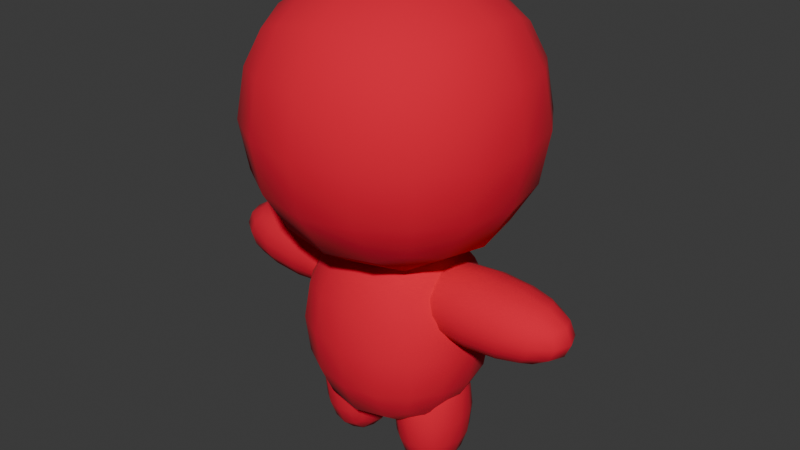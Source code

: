# Source: littlemanTSHIRTRIGGED.blend  (saved by Blender 4.4.32; exported with 4.5.12 LTS)
import bpy
from mathutils import Matrix  # noqa: F401  (used for matrix-valued properties, if any)

bpy.ops.wm.read_factory_settings(use_empty=True)
scene = bpy.context.scene
scene.name = 'Scene'

# ---- collections
col_collection = bpy.data.collections.new('Collection'); scene.collection.children.link(col_collection)

# ---- materials (node trees are filled in below, after node groups)
mat_material_001 = bpy.data.materials.new('Material.001')

# ---- material node trees
mat_material_001.use_nodes = True; mat_material_001.node_tree.nodes.clear()
_N = mat_material_001.node_tree.nodes; _L = mat_material_001.node_tree.links
n0 = _N.new('ShaderNodeBsdfPrincipled'); n0.name = 'Principled BSDF'; n0.location = (10, 300)
n0.inputs[0].default_value = (0.8002, 0.0, 0.02939, 1.0)
n0.inputs[2].default_value = 1.0
n1 = _N.new('ShaderNodeOutputMaterial'); n1.name = 'Material Output'; n1.location = (300, 300)
_L.new(n0.outputs[0], n1.inputs[0])
n1.is_active_output = True

# ---- world
world_world = bpy.data.worlds.new('World'); scene.world = world_world
world_world.use_nodes = True; world_world.node_tree.nodes.clear()
_N = world_world.node_tree.nodes; _L = world_world.node_tree.links
n0 = _N.new('ShaderNodeOutputWorld'); n0.name = 'World Output'; n0.location = (300, 300)
n1 = _N.new('ShaderNodeBackground'); n1.name = 'Background'; n1.location = (10, 300)
n1.inputs[0].default_value = (0.05088, 0.05088, 0.05088, 1.0)
_L.new(n1.outputs[0], n0.inputs[0])
n0.is_active_output = True
world_world.color = (0.05088, 0.05088, 0.05088)
world_world.sun_shadow_jitter_overblur = 0.0

# ---- meshes
me_cube = bpy.data.meshes.new('Cube')
me_cube.from_pydata([(1.192, 1.192, 3.832), (1.192, 1.192, 1.448), (1.192, -1.192, 3.832), (1.192, -1.192, 1.448), (-1.192, 1.192, 3.832), (-1.192, 1.192, 1.448), (-1.192, -1.192, 3.832), (-1.192, -1.192, 1.448)], [], [(0, 4, 6, 2), (3, 2, 6, 7), (7, 6, 4, 5), (5, 1, 3, 7), (1, 0, 2, 3), (5, 4, 0, 1)])
me_cube.polygons.foreach_set('use_smooth', [True] * 6)
_uv = me_cube.uv_layers.new(name='UVMap')
_uv.uv.foreach_set('vector', [0.625, 0.5, 0.875, 0.5, 0.875, 0.75, 0.625, 0.75, 0.375, 0.75, 0.625, 0.75, 0.625, 1.0, 0.375, 1.0, 0.375, 0.0, 0.625, 0.0, 0.625, 0.25, 0.375, 0.25, 0.125, 0.5, 0.375, 0.5, 0.375, 0.75, 0.125, 0.75, 0.375, 0.5, 0.625, 0.5, 0.625, 0.75, 0.375, 0.75, 0.375, 0.25, 0.625, 0.25, 0.625, 0.5, 0.375, 0.5])
me_cube.materials.append(mat_material_001)
me_cube.use_mirror_vertex_groups = False
me_cube.update()
me_cube_004 = bpy.data.meshes.new('Cube.004')
me_cube_004.from_pydata([(0.8142, 0.6394, 2.031), (0.8142, 0.8724, 0.2103), (0.8142, -0.6394, 2.031), (0.8142, -0.8724, 0.2103), (-0.8142, 0.6411, 2.03), (-0.8142, 0.7182, 0.1815), (-0.8142, -0.6411, 2.03), (-0.8142, -0.7182, 0.1815)], [], [(0, 4, 6, 2), (3, 2, 6, 7), (7, 6, 4, 5), (5, 1, 3, 7), (1, 0, 2, 3), (5, 4, 0, 1)])
me_cube_004.polygons.foreach_set('use_smooth', [True] * 6)
_uv = me_cube_004.uv_layers.new(name='UVMap')
_uv.uv.foreach_set('vector', [0.625, 0.5, 0.875, 0.5, 0.875, 0.75, 0.625, 0.75, 0.375, 0.75, 0.625, 0.75, 0.625, 1.0, 0.375, 1.0, 0.375, 0.0, 0.625, 0.0, 0.625, 0.25, 0.375, 0.25, 0.125, 0.5, 0.375, 0.5, 0.375, 0.75, 0.125, 0.75, 0.375, 0.5, 0.625, 0.5, 0.625, 0.75, 0.375, 0.75, 0.375, 0.25, 0.625, 0.25, 0.625, 0.5, 0.375, 0.5])
me_cube_004.materials.append(mat_material_001)
me_cube_004.use_mirror_x = True
me_cube_004.use_mirror_y = True
me_cube_004.use_mirror_vertex_groups = False
me_cube_004.update()
me_cube_005 = bpy.data.meshes.new('Cube.005')
me_cube_005.from_pydata([(1.15, 0.1769, 1.297), (0.3593, 0.1769, 1.297), (1.15, -0.1769, 1.297), (0.3593, -0.1769, 1.297), (1.15, 0.1769, 1.606), (0.3593, 0.1769, 1.606), (1.15, -0.1769, 1.606), (0.3593, -0.1769, 1.606), (0.3016, 0.105, 1.629), (0.2727, -2.225e-07, 1.64), (0.3016, -0.105, 1.629), (0.3016, 0.2027, 1.36), (0.2727, 0.2157, 1.452), (0.3016, 0.2027, 1.543), (0.9889, 0.2027, 1.274), (0.7545, 0.2157, 1.263), (0.52, 0.2027, 1.274), (0.52, -0.2027, 1.629), (0.7545, -0.2157, 1.64), (0.9889, -0.2027, 1.629), (0.9889, -0.2027, 1.274), (0.7545, -0.2157, 1.263), (0.52, -0.2027, 1.274), (0.9889, 0.2027, 1.629), (0.7545, 0.2157, 1.64), (0.52, 0.2027, 1.629), (1.207, -0.2027, 1.36), (1.236, -0.2157, 1.452), (1.207, -0.2027, 1.543), (1.207, 0.105, 1.274), (1.236, -1.359e-07, 1.263), (1.207, -0.105, 1.274), (0.3016, -0.2027, 1.543), (0.2727, -0.2157, 1.452), (0.3016, -0.2027, 1.36), (1.207, -0.105, 1.629), (1.236, 1.826e-07, 1.64), (1.207, 0.105, 1.629), (1.207, 0.2027, 1.543), (1.236, 0.2157, 1.452), (1.207, 0.2027, 1.36), (0.3016, -0.105, 1.274), (0.2727, -4.152e-07, 1.263), (0.3016, 0.105, 1.274), (1.331, 0.1119, 1.354), (1.372, 0.1179, 1.452), (1.331, 0.1119, 1.549), (1.372, -2.062e-08, 1.348), (1.418, 9.253e-08, 1.452), (1.372, 1.672e-07, 1.555), (1.331, -0.1119, 1.354), (1.372, -0.1179, 1.452), (1.331, -0.1119, 1.549), (0.5046, -0.2579, 1.354), (0.7545, -0.2766, 1.348), (1.004, -0.2579, 1.354), (0.4912, -0.2766, 1.452), (0.7545, -0.297, 1.452), (1.018, -0.2766, 1.452), (0.5046, -0.2579, 1.549), (0.7545, -0.2766, 1.555), (1.004, -0.2579, 1.549), (0.5046, -0.1119, 1.677), (0.7545, -0.1179, 1.693), (1.004, -0.1119, 1.677), (0.4912, -9.958e-08, 1.693), (0.7545, 2.003e-08, 1.711), (1.018, 1.247e-07, 1.693), (0.5046, 0.1119, 1.677), (0.7545, 0.1179, 1.693), (1.004, 0.1119, 1.677), (0.1783, 0.1119, 1.549), (0.1365, 0.1179, 1.452), (0.1783, 0.1119, 1.354), (0.1365, -3.22e-07, 1.555), (0.09095, -3.796e-07, 1.452), (0.1365, -4.095e-07, 1.348), (0.1783, -0.1119, 1.549), (0.1365, -0.1179, 1.452), (0.1783, -0.1119, 1.354), (0.5046, 0.1119, 1.226), (0.7545, 0.1179, 1.21), (1.004, 0.1119, 1.226), (0.4912, -3.823e-07, 1.21), (0.7545, -3.189e-07, 1.192), (1.018, -2.376e-07, 1.21), (0.5046, -0.1119, 1.226), (0.7545, -0.1179, 1.21), (1.004, -0.1119, 1.226), (0.5046, 0.2579, 1.549), (0.7545, 0.2766, 1.555), (1.004, 0.2579, 1.549), (0.4912, 0.2766, 1.452), (0.7545, 0.297, 1.452), (1.018, 0.2766, 1.452), (0.5046, 0.2579, 1.354), (0.7545, 0.2766, 1.348), (1.004, 0.2579, 1.354), (-1.15, 0.1769, 1.297), (-0.3593, 0.1769, 1.297), (-1.15, -0.1769, 1.297), (-0.3593, -0.1769, 1.297), (-1.15, 0.1769, 1.606), (-0.3593, 0.1769, 1.606), (-1.15, -0.1769, 1.606), (-0.3593, -0.1769, 1.606), (-0.3016, 0.105, 1.629), (-0.2727, -2.225e-07, 1.64), (-0.3016, -0.105, 1.629), (-0.3016, 0.2027, 1.36), (-0.2727, 0.2157, 1.452), (-0.3016, 0.2027, 1.543), (-0.9889, 0.2027, 1.274), (-0.7545, 0.2157, 1.263), (-0.52, 0.2027, 1.274), (-0.52, -0.2027, 1.629), (-0.7545, -0.2157, 1.64), (-0.9889, -0.2027, 1.629), (-0.9889, -0.2027, 1.274), (-0.7545, -0.2157, 1.263), (-0.52, -0.2027, 1.274), (-0.9889, 0.2027, 1.629), (-0.7545, 0.2157, 1.64), (-0.52, 0.2027, 1.629), (-1.207, -0.2027, 1.36), (-1.236, -0.2157, 1.452), (-1.207, -0.2027, 1.543), (-1.207, 0.105, 1.274), (-1.236, -1.359e-07, 1.263), (-1.207, -0.105, 1.274), (-0.3016, -0.2027, 1.543), (-0.2727, -0.2157, 1.452), (-0.3016, -0.2027, 1.36), (-1.207, -0.105, 1.629), (-1.236, 1.826e-07, 1.64), (-1.207, 0.105, 1.629), (-1.207, 0.2027, 1.543), (-1.236, 0.2157, 1.452), (-1.207, 0.2027, 1.36), (-0.3016, -0.105, 1.274), (-0.2727, -4.152e-07, 1.263), (-0.3016, 0.105, 1.274), (-1.331, 0.1119, 1.354), (-1.372, 0.1179, 1.452), (-1.331, 0.1119, 1.549), (-1.372, -2.062e-08, 1.348), (-1.418, 9.253e-08, 1.452), (-1.372, 1.672e-07, 1.555), (-1.331, -0.1119, 1.354), (-1.372, -0.1179, 1.452), (-1.331, -0.1119, 1.549), (-0.5046, -0.2579, 1.354), (-0.7545, -0.2766, 1.348), (-1.004, -0.2579, 1.354), (-0.4912, -0.2766, 1.452), (-0.7545, -0.297, 1.452), (-1.018, -0.2766, 1.452), (-0.5046, -0.2579, 1.549), (-0.7545, -0.2766, 1.555), (-1.004, -0.2579, 1.549), (-0.5046, -0.1119, 1.677), (-0.7545, -0.1179, 1.693), (-1.004, -0.1119, 1.677), (-0.4912, -9.958e-08, 1.693), (-0.7545, 2.003e-08, 1.711), (-1.018, 1.247e-07, 1.693), (-0.5046, 0.1119, 1.677), (-0.7545, 0.1179, 1.693), (-1.004, 0.1119, 1.677), (-0.1783, 0.1119, 1.549), (-0.1365, 0.1179, 1.452), (-0.1783, 0.1119, 1.354), (-0.1365, -3.22e-07, 1.555), (-0.09095, -3.796e-07, 1.452), (-0.1365, -4.095e-07, 1.348), (-0.1783, -0.1119, 1.549), (-0.1365, -0.1179, 1.452), (-0.1783, -0.1119, 1.354), (-0.5046, 0.1119, 1.226), (-0.7545, 0.1179, 1.21), (-1.004, 0.1119, 1.226), (-0.4912, -3.823e-07, 1.21), (-0.7545, -3.189e-07, 1.192), (-1.018, -2.376e-07, 1.21), (-0.5046, -0.1119, 1.226), (-0.7545, -0.1179, 1.21), (-1.004, -0.1119, 1.226), (-0.5046, 0.2579, 1.549), (-0.7545, 0.2766, 1.555), (-1.004, 0.2579, 1.549), (-0.4912, 0.2766, 1.452), (-0.7545, 0.297, 1.452), (-1.018, 0.2766, 1.452), (-0.5046, 0.2579, 1.354), (-0.7545, 0.2766, 1.348), (-1.004, 0.2579, 1.354)], [], [(44, 45, 48, 47), (45, 46, 49, 48), (47, 48, 51, 50), (48, 49, 52, 51), (0, 40, 44, 29), (40, 39, 45, 44), (39, 38, 46, 45), (38, 4, 37, 46), (46, 37, 36, 49), (49, 36, 35, 52), (52, 35, 6, 28), (51, 52, 28, 27), (50, 51, 27, 26), (31, 50, 26, 2), (30, 47, 50, 31), (29, 44, 47, 30), (53, 54, 57, 56), (54, 55, 58, 57), (56, 57, 60, 59), (57, 58, 61, 60), (3, 22, 53, 34), (22, 21, 54, 53), (21, 20, 55, 54), (20, 2, 26, 55), (55, 26, 27, 58), (58, 27, 28, 61), (61, 28, 6, 19), (60, 61, 19, 18), (59, 60, 18, 17), (32, 59, 17, 7), (33, 56, 59, 32), (34, 53, 56, 33), (62, 63, 66, 65), (63, 64, 67, 66), (65, 66, 69, 68), (66, 67, 70, 69), (7, 17, 62, 10), (17, 18, 63, 62), (18, 19, 64, 63), (19, 6, 35, 64), (64, 35, 36, 67), (67, 36, 37, 70), (70, 37, 4, 23), (69, 70, 23, 24), (68, 69, 24, 25), (8, 68, 25, 5), (9, 65, 68, 8), (10, 62, 65, 9), (71, 72, 75, 74), (72, 73, 76, 75), (74, 75, 78, 77), (75, 76, 79, 78), (5, 13, 71, 8), (13, 12, 72, 71), (12, 11, 73, 72), (11, 1, 43, 73), (73, 43, 42, 76), (76, 42, 41, 79), (79, 41, 3, 34), (78, 79, 34, 33), (77, 78, 33, 32), (10, 77, 32, 7), (9, 74, 77, 10), (8, 71, 74, 9), (80, 81, 84, 83), (81, 82, 85, 84), (83, 84, 87, 86), (84, 85, 88, 87), (1, 16, 80, 43), (16, 15, 81, 80), (15, 14, 82, 81), (14, 0, 29, 82), (82, 29, 30, 85), (85, 30, 31, 88), (88, 31, 2, 20), (87, 88, 20, 21), (86, 87, 21, 22), (41, 86, 22, 3), (42, 83, 86, 41), (43, 80, 83, 42), (89, 90, 93, 92), (90, 91, 94, 93), (92, 93, 96, 95), (93, 94, 97, 96), (5, 25, 89, 13), (25, 24, 90, 89), (24, 23, 91, 90), (23, 4, 38, 91), (91, 38, 39, 94), (94, 39, 40, 97), (97, 40, 0, 14), (96, 97, 14, 15), (95, 96, 15, 16), (11, 95, 16, 1), (12, 92, 95, 11), (13, 89, 92, 12), (142, 145, 146, 143), (143, 146, 147, 144), (145, 148, 149, 146), (146, 149, 150, 147), (98, 127, 142, 138), (138, 142, 143, 137), (137, 143, 144, 136), (136, 144, 135, 102), (144, 147, 134, 135), (147, 150, 133, 134), (150, 126, 104, 133), (149, 125, 126, 150), (148, 124, 125, 149), (129, 100, 124, 148), (128, 129, 148, 145), (127, 128, 145, 142), (151, 154, 155, 152), (152, 155, 156, 153), (154, 157, 158, 155), (155, 158, 159, 156), (101, 132, 151, 120), (120, 151, 152, 119), (119, 152, 153, 118), (118, 153, 124, 100), (153, 156, 125, 124), (156, 159, 126, 125), (159, 117, 104, 126), (158, 116, 117, 159), (157, 115, 116, 158), (130, 105, 115, 157), (131, 130, 157, 154), (132, 131, 154, 151), (160, 163, 164, 161), (161, 164, 165, 162), (163, 166, 167, 164), (164, 167, 168, 165), (105, 108, 160, 115), (115, 160, 161, 116), (116, 161, 162, 117), (117, 162, 133, 104), (162, 165, 134, 133), (165, 168, 135, 134), (168, 121, 102, 135), (167, 122, 121, 168), (166, 123, 122, 167), (106, 103, 123, 166), (107, 106, 166, 163), (108, 107, 163, 160), (169, 172, 173, 170), (170, 173, 174, 171), (172, 175, 176, 173), (173, 176, 177, 174), (103, 106, 169, 111), (111, 169, 170, 110), (110, 170, 171, 109), (109, 171, 141, 99), (171, 174, 140, 141), (174, 177, 139, 140), (177, 132, 101, 139), (176, 131, 132, 177), (175, 130, 131, 176), (108, 105, 130, 175), (107, 108, 175, 172), (106, 107, 172, 169), (178, 181, 182, 179), (179, 182, 183, 180), (181, 184, 185, 182), (182, 185, 186, 183), (99, 141, 178, 114), (114, 178, 179, 113), (113, 179, 180, 112), (112, 180, 127, 98), (180, 183, 128, 127), (183, 186, 129, 128), (186, 118, 100, 129), (185, 119, 118, 186), (184, 120, 119, 185), (139, 101, 120, 184), (140, 139, 184, 181), (141, 140, 181, 178), (187, 190, 191, 188), (188, 191, 192, 189), (190, 193, 194, 191), (191, 194, 195, 192), (103, 111, 187, 123), (123, 187, 188, 122), (122, 188, 189, 121), (121, 189, 136, 102), (189, 192, 137, 136), (192, 195, 138, 137), (195, 112, 98, 138), (194, 113, 112, 195), (193, 114, 113, 194), (109, 99, 114, 193), (110, 109, 193, 190), (111, 110, 190, 187)])
me_cube_005.polygons.foreach_set('use_smooth', [True] * 192)
_uv = me_cube_005.uv_layers.new(name='UVMap')
_uv.uv.foreach_set('vector', [0.6875, 0.5625, 0.75, 0.5625, 0.75, 0.625, 0.6875, 0.625, 0.75, 0.5625, 0.8125, 0.5625, 0.8125, 0.625, 0.75, 0.625, 0.6875, 0.625, 0.75, 0.625, 0.75, 0.6875, 0.6875, 0.6875, 0.75, 0.625, 0.8125, 0.625, 0.8125, 0.6875, 0.75, 0.6875, 0.625, 0.5, 0.6875, 0.5, 0.6875, 0.5625, 0.625, 0.5625, 0.6875, 0.5, 0.75, 0.5, 0.75, 0.5625, 0.6875, 0.5625, 0.75, 0.5, 0.8125, 0.5, 0.8125, 0.5625, 0.75, 0.5625, 0.8125, 0.5, 0.875, 0.5, 0.875, 0.5625, 0.8125, 0.5625, 0.8125, 0.5625, 0.875, 0.5625, 0.875, 0.625, 0.8125, 0.625, 0.8125, 0.625, 0.875, 0.625, 0.875, 0.6875, 0.8125, 0.6875, 0.8125, 0.6875, 0.875, 0.6875, 0.875, 0.75, 0.8125, 0.75, 0.75, 0.6875, 0.8125, 0.6875, 0.8125, 0.75, 0.75, 0.75, 0.6875, 0.6875, 0.75, 0.6875, 0.75, 0.75, 0.6875, 0.75, 0.625, 0.6875, 0.6875, 0.6875, 0.6875, 0.75, 0.625, 0.75, 0.625, 0.625, 0.6875, 0.625, 0.6875, 0.6875, 0.625, 0.6875, 0.625, 0.5625, 0.6875, 0.5625, 0.6875, 0.625, 0.625, 0.625, 0.4375, 0.8125, 0.5, 0.8125, 0.5, 0.875, 0.4375, 0.875, 0.5, 0.8125, 0.5625, 0.8125, 0.5625, 0.875, 0.5, 0.875, 0.4375, 0.875, 0.5, 0.875, 0.5, 0.9375, 0.4375, 0.9375, 0.5, 0.875, 0.5625, 0.875, 0.5625, 0.9375, 0.5, 0.9375, 0.375, 0.75, 0.4375, 0.75, 0.4375, 0.8125, 0.375, 0.8125, 0.4375, 0.75, 0.5, 0.75, 0.5, 0.8125, 0.4375, 0.8125, 0.5, 0.75, 0.5625, 0.75, 0.5625, 0.8125, 0.5, 0.8125, 0.5625, 0.75, 0.625, 0.75, 0.625, 0.8125, 0.5625, 0.8125, 0.5625, 0.8125, 0.625, 0.8125, 0.625, 0.875, 0.5625, 0.875, 0.5625, 0.875, 0.625, 0.875, 0.625, 0.9375, 0.5625, 0.9375, 0.5625, 0.9375, 0.625, 0.9375, 0.625, 1.0, 0.5625, 1.0, 0.5, 0.9375, 0.5625, 0.9375, 0.5625, 1.0, 0.5, 1.0, 0.4375, 0.9375, 0.5, 0.9375, 0.5, 1.0, 0.4375, 1.0, 0.375, 0.9375, 0.4375, 0.9375, 0.4375, 1.0, 0.375, 1.0, 0.375, 0.875, 0.4375, 0.875, 0.4375, 0.9375, 0.375, 0.9375, 0.375, 0.8125, 0.4375, 0.8125, 0.4375, 0.875, 0.375, 0.875, 0.4375, 0.0625, 0.5, 0.0625, 0.5, 0.125, 0.4375, 0.125, 0.5, 0.0625, 0.5625, 0.0625, 0.5625, 0.125, 0.5, 0.125, 0.4375, 0.125, 0.5, 0.125, 0.5, 0.1875, 0.4375, 0.1875, 0.5, 0.125, 0.5625, 0.125, 0.5625, 0.1875, 0.5, 0.1875, 0.375, 0.0, 0.4375, 0.0, 0.4375, 0.0625, 0.375, 0.0625, 0.4375, 0.0, 0.5, 0.0, 0.5, 0.0625, 0.4375, 0.0625, 0.5, 0.0, 0.5625, 0.0, 0.5625, 0.0625, 0.5, 0.0625, 0.5625, 0.0, 0.625, 0.0, 0.625, 0.0625, 0.5625, 0.0625, 0.5625, 0.0625, 0.625, 0.0625, 0.625, 0.125, 0.5625, 0.125, 0.5625, 0.125, 0.625, 0.125, 0.625, 0.1875, 0.5625, 0.1875, 0.5625, 0.1875, 0.625, 0.1875, 0.625, 0.25, 0.5625, 0.25, 0.5, 0.1875, 0.5625, 0.1875, 0.5625, 0.25, 0.5, 0.25, 0.4375, 0.1875, 0.5, 0.1875, 0.5, 0.25, 0.4375, 0.25, 0.375, 0.1875, 0.4375, 0.1875, 0.4375, 0.25, 0.375, 0.25, 0.375, 0.125, 0.4375, 0.125, 0.4375, 0.1875, 0.375, 0.1875, 0.375, 0.0625, 0.4375, 0.0625, 0.4375, 0.125, 0.375, 0.125, 0.1875, 0.5625, 0.25, 0.5625, 0.25, 0.625, 0.1875, 0.625, 0.25, 0.5625, 0.3125, 0.5625, 0.3125, 0.625, 0.25, 0.625, 0.1875, 0.625, 0.25, 0.625, 0.25, 0.6875, 0.1875, 0.6875, 0.25, 0.625, 0.3125, 0.625, 0.3125, 0.6875, 0.25, 0.6875, 0.125, 0.5, 0.1875, 0.5, 0.1875, 0.5625, 0.125, 0.5625, 0.1875, 0.5, 0.25, 0.5, 0.25, 0.5625, 0.1875, 0.5625, 0.25, 0.5, 0.3125, 0.5, 0.3125, 0.5625, 0.25, 0.5625, 0.3125, 0.5, 0.375, 0.5, 0.375, 0.5625, 0.3125, 0.5625, 0.3125, 0.5625, 0.375, 0.5625, 0.375, 0.625, 0.3125, 0.625, 0.3125, 0.625, 0.375, 0.625, 0.375, 0.6875, 0.3125, 0.6875, 0.3125, 0.6875, 0.375, 0.6875, 0.375, 0.75, 0.3125, 0.75, 0.25, 0.6875, 0.3125, 0.6875, 0.3125, 0.75, 0.25, 0.75, 0.1875, 0.6875, 0.25, 0.6875, 0.25, 0.75, 0.1875, 0.75, 0.125, 0.6875, 0.1875, 0.6875, 0.1875, 0.75, 0.125, 0.75, 0.125, 0.625, 0.1875, 0.625, 0.1875, 0.6875, 0.125, 0.6875, 0.125, 0.5625, 0.1875, 0.5625, 0.1875, 0.625, 0.125, 0.625, 0.4375, 0.5625, 0.5, 0.5625, 0.5, 0.625, 0.4375, 0.625, 0.5, 0.5625, 0.5625, 0.5625, 0.5625, 0.625, 0.5, 0.625, 0.4375, 0.625, 0.5, 0.625, 0.5, 0.6875, 0.4375, 0.6875, 0.5, 0.625, 0.5625, 0.625, 0.5625, 0.6875, 0.5, 0.6875, 0.375, 0.5, 0.4375, 0.5, 0.4375, 0.5625, 0.375, 0.5625, 0.4375, 0.5, 0.5, 0.5, 0.5, 0.5625, 0.4375, 0.5625, 0.5, 0.5, 0.5625, 0.5, 0.5625, 0.5625, 0.5, 0.5625, 0.5625, 0.5, 0.625, 0.5, 0.625, 0.5625, 0.5625, 0.5625, 0.5625, 0.5625, 0.625, 0.5625, 0.625, 0.625, 0.5625, 0.625, 0.5625, 0.625, 0.625, 0.625, 0.625, 0.6875, 0.5625, 0.6875, 0.5625, 0.6875, 0.625, 0.6875, 0.625, 0.75, 0.5625, 0.75, 0.5, 0.6875, 0.5625, 0.6875, 0.5625, 0.75, 0.5, 0.75, 0.4375, 0.6875, 0.5, 0.6875, 0.5, 0.75, 0.4375, 0.75, 0.375, 0.6875, 0.4375, 0.6875, 0.4375, 0.75, 0.375, 0.75, 0.375, 0.625, 0.4375, 0.625, 0.4375, 0.6875, 0.375, 0.6875, 0.375, 0.5625, 0.4375, 0.5625, 0.4375, 0.625, 0.375, 0.625, 0.4375, 0.3125, 0.5, 0.3125, 0.5, 0.375, 0.4375, 0.375, 0.5, 0.3125, 0.5625, 0.3125, 0.5625, 0.375, 0.5, 0.375, 0.4375, 0.375, 0.5, 0.375, 0.5, 0.4375, 0.4375, 0.4375, 0.5, 0.375, 0.5625, 0.375, 0.5625, 0.4375, 0.5, 0.4375, 0.375, 0.25, 0.4375, 0.25, 0.4375, 0.3125, 0.375, 0.3125, 0.4375, 0.25, 0.5, 0.25, 0.5, 0.3125, 0.4375, 0.3125, 0.5, 0.25, 0.5625, 0.25, 0.5625, 0.3125, 0.5, 0.3125, 0.5625, 0.25, 0.625, 0.25, 0.625, 0.3125, 0.5625, 0.3125, 0.5625, 0.3125, 0.625, 0.3125, 0.625, 0.375, 0.5625, 0.375, 0.5625, 0.375, 0.625, 0.375, 0.625, 0.4375, 0.5625, 0.4375, 0.5625, 0.4375, 0.625, 0.4375, 0.625, 0.5, 0.5625, 0.5, 0.5, 0.4375, 0.5625, 0.4375, 0.5625, 0.5, 0.5, 0.5, 0.4375, 0.4375, 0.5, 0.4375, 0.5, 0.5, 0.4375, 0.5, 0.375, 0.4375, 0.4375, 0.4375, 0.4375, 0.5, 0.375, 0.5, 0.375, 0.375, 0.4375, 0.375, 0.4375, 0.4375, 0.375, 0.4375, 0.375, 0.3125, 0.4375, 0.3125, 0.4375, 0.375, 0.375, 0.375, 0.6875, 0.5625, 0.6875, 0.625, 0.75, 0.625, 0.75, 0.5625, 0.75, 0.5625, 0.75, 0.625, 0.8125, 0.625, 0.8125, 0.5625, 0.6875, 0.625, 0.6875, 0.6875, 0.75, 0.6875, 0.75, 0.625, 0.75, 0.625, 0.75, 0.6875, 0.8125, 0.6875, 0.8125, 0.625, 0.625, 0.5, 0.625, 0.5625, 0.6875, 0.5625, 0.6875, 0.5, 0.6875, 0.5, 0.6875, 0.5625, 0.75, 0.5625, 0.75, 0.5, 0.75, 0.5, 0.75, 0.5625, 0.8125, 0.5625, 0.8125, 0.5, 0.8125, 0.5, 0.8125, 0.5625, 0.875, 0.5625, 0.875, 0.5, 0.8125, 0.5625, 0.8125, 0.625, 0.875, 0.625, 0.875, 0.5625, 0.8125, 0.625, 0.8125, 0.6875, 0.875, 0.6875, 0.875, 0.625, 0.8125, 0.6875, 0.8125, 0.75, 0.875, 0.75, 0.875, 0.6875, 0.75, 0.6875, 0.75, 0.75, 0.8125, 0.75, 0.8125, 0.6875, 0.6875, 0.6875, 0.6875, 0.75, 0.75, 0.75, 0.75, 0.6875, 0.625, 0.6875, 0.625, 0.75, 0.6875, 0.75, 0.6875, 0.6875, 0.625, 0.625, 0.625, 0.6875, 0.6875, 0.6875, 0.6875, 0.625, 0.625, 0.5625, 0.625, 0.625, 0.6875, 0.625, 0.6875, 0.5625, 0.4375, 0.8125, 0.4375, 0.875, 0.5, 0.875, 0.5, 0.8125, 0.5, 0.8125, 0.5, 0.875, 0.5625, 0.875, 0.5625, 0.8125, 0.4375, 0.875, 0.4375, 0.9375, 0.5, 0.9375, 0.5, 0.875, 0.5, 0.875, 0.5, 0.9375, 0.5625, 0.9375, 0.5625, 0.875, 0.375, 0.75, 0.375, 0.8125, 0.4375, 0.8125, 0.4375, 0.75, 0.4375, 0.75, 0.4375, 0.8125, 0.5, 0.8125, 0.5, 0.75, 0.5, 0.75, 0.5, 0.8125, 0.5625, 0.8125, 0.5625, 0.75, 0.5625, 0.75, 0.5625, 0.8125, 0.625, 0.8125, 0.625, 0.75, 0.5625, 0.8125, 0.5625, 0.875, 0.625, 0.875, 0.625, 0.8125, 0.5625, 0.875, 0.5625, 0.9375, 0.625, 0.9375, 0.625, 0.875, 0.5625, 0.9375, 0.5625, 1.0, 0.625, 1.0, 0.625, 0.9375, 0.5, 0.9375, 0.5, 1.0, 0.5625, 1.0, 0.5625, 0.9375, 0.4375, 0.9375, 0.4375, 1.0, 0.5, 1.0, 0.5, 0.9375, 0.375, 0.9375, 0.375, 1.0, 0.4375, 1.0, 0.4375, 0.9375, 0.375, 0.875, 0.375, 0.9375, 0.4375, 0.9375, 0.4375, 0.875, 0.375, 0.8125, 0.375, 0.875, 0.4375, 0.875, 0.4375, 0.8125, 0.4375, 0.0625, 0.4375, 0.125, 0.5, 0.125, 0.5, 0.0625, 0.5, 0.0625, 0.5, 0.125, 0.5625, 0.125, 0.5625, 0.0625, 0.4375, 0.125, 0.4375, 0.1875, 0.5, 0.1875, 0.5, 0.125, 0.5, 0.125, 0.5, 0.1875, 0.5625, 0.1875, 0.5625, 0.125, 0.375, 0.0, 0.375, 0.0625, 0.4375, 0.0625, 0.4375, 0.0, 0.4375, 0.0, 0.4375, 0.0625, 0.5, 0.0625, 0.5, 0.0, 0.5, 0.0, 0.5, 0.0625, 0.5625, 0.0625, 0.5625, 0.0, 0.5625, 0.0, 0.5625, 0.0625, 0.625, 0.0625, 0.625, 0.0, 0.5625, 0.0625, 0.5625, 0.125, 0.625, 0.125, 0.625, 0.0625, 0.5625, 0.125, 0.5625, 0.1875, 0.625, 0.1875, 0.625, 0.125, 0.5625, 0.1875, 0.5625, 0.25, 0.625, 0.25, 0.625, 0.1875, 0.5, 0.1875, 0.5, 0.25, 0.5625, 0.25, 0.5625, 0.1875, 0.4375, 0.1875, 0.4375, 0.25, 0.5, 0.25, 0.5, 0.1875, 0.375, 0.1875, 0.375, 0.25, 0.4375, 0.25, 0.4375, 0.1875, 0.375, 0.125, 0.375, 0.1875, 0.4375, 0.1875, 0.4375, 0.125, 0.375, 0.0625, 0.375, 0.125, 0.4375, 0.125, 0.4375, 0.0625, 0.1875, 0.5625, 0.1875, 0.625, 0.25, 0.625, 0.25, 0.5625, 0.25, 0.5625, 0.25, 0.625, 0.3125, 0.625, 0.3125, 0.5625, 0.1875, 0.625, 0.1875, 0.6875, 0.25, 0.6875, 0.25, 0.625, 0.25, 0.625, 0.25, 0.6875, 0.3125, 0.6875, 0.3125, 0.625, 0.125, 0.5, 0.125, 0.5625, 0.1875, 0.5625, 0.1875, 0.5, 0.1875, 0.5, 0.1875, 0.5625, 0.25, 0.5625, 0.25, 0.5, 0.25, 0.5, 0.25, 0.5625, 0.3125, 0.5625, 0.3125, 0.5, 0.3125, 0.5, 0.3125, 0.5625, 0.375, 0.5625, 0.375, 0.5, 0.3125, 0.5625, 0.3125, 0.625, 0.375, 0.625, 0.375, 0.5625, 0.3125, 0.625, 0.3125, 0.6875, 0.375, 0.6875, 0.375, 0.625, 0.3125, 0.6875, 0.3125, 0.75, 0.375, 0.75, 0.375, 0.6875, 0.25, 0.6875, 0.25, 0.75, 0.3125, 0.75, 0.3125, 0.6875, 0.1875, 0.6875, 0.1875, 0.75, 0.25, 0.75, 0.25, 0.6875, 0.125, 0.6875, 0.125, 0.75, 0.1875, 0.75, 0.1875, 0.6875, 0.125, 0.625, 0.125, 0.6875, 0.1875, 0.6875, 0.1875, 0.625, 0.125, 0.5625, 0.125, 0.625, 0.1875, 0.625, 0.1875, 0.5625, 0.4375, 0.5625, 0.4375, 0.625, 0.5, 0.625, 0.5, 0.5625, 0.5, 0.5625, 0.5, 0.625, 0.5625, 0.625, 0.5625, 0.5625, 0.4375, 0.625, 0.4375, 0.6875, 0.5, 0.6875, 0.5, 0.625, 0.5, 0.625, 0.5, 0.6875, 0.5625, 0.6875, 0.5625, 0.625, 0.375, 0.5, 0.375, 0.5625, 0.4375, 0.5625, 0.4375, 0.5, 0.4375, 0.5, 0.4375, 0.5625, 0.5, 0.5625, 0.5, 0.5, 0.5, 0.5, 0.5, 0.5625, 0.5625, 0.5625, 0.5625, 0.5, 0.5625, 0.5, 0.5625, 0.5625, 0.625, 0.5625, 0.625, 0.5, 0.5625, 0.5625, 0.5625, 0.625, 0.625, 0.625, 0.625, 0.5625, 0.5625, 0.625, 0.5625, 0.6875, 0.625, 0.6875, 0.625, 0.625, 0.5625, 0.6875, 0.5625, 0.75, 0.625, 0.75, 0.625, 0.6875, 0.5, 0.6875, 0.5, 0.75, 0.5625, 0.75, 0.5625, 0.6875, 0.4375, 0.6875, 0.4375, 0.75, 0.5, 0.75, 0.5, 0.6875, 0.375, 0.6875, 0.375, 0.75, 0.4375, 0.75, 0.4375, 0.6875, 0.375, 0.625, 0.375, 0.6875, 0.4375, 0.6875, 0.4375, 0.625, 0.375, 0.5625, 0.375, 0.625, 0.4375, 0.625, 0.4375, 0.5625, 0.4375, 0.3125, 0.4375, 0.375, 0.5, 0.375, 0.5, 0.3125, 0.5, 0.3125, 0.5, 0.375, 0.5625, 0.375, 0.5625, 0.3125, 0.4375, 0.375, 0.4375, 0.4375, 0.5, 0.4375, 0.5, 0.375, 0.5, 0.375, 0.5, 0.4375, 0.5625, 0.4375, 0.5625, 0.375, 0.375, 0.25, 0.375, 0.3125, 0.4375, 0.3125, 0.4375, 0.25, 0.4375, 0.25, 0.4375, 0.3125, 0.5, 0.3125, 0.5, 0.25, 0.5, 0.25, 0.5, 0.3125, 0.5625, 0.3125, 0.5625, 0.25, 0.5625, 0.25, 0.5625, 0.3125, 0.625, 0.3125, 0.625, 0.25, 0.5625, 0.3125, 0.5625, 0.375, 0.625, 0.375, 0.625, 0.3125, 0.5625, 0.375, 0.5625, 0.4375, 0.625, 0.4375, 0.625, 0.375, 0.5625, 0.4375, 0.5625, 0.5, 0.625, 0.5, 0.625, 0.4375, 0.5, 0.4375, 0.5, 0.5, 0.5625, 0.5, 0.5625, 0.4375, 0.4375, 0.4375, 0.4375, 0.5, 0.5, 0.5, 0.5, 0.4375, 0.375, 0.4375, 0.375, 0.5, 0.4375, 0.5, 0.4375, 0.4375, 0.375, 0.375, 0.375, 0.4375, 0.4375, 0.4375, 0.4375, 0.375, 0.375, 0.3125, 0.375, 0.375, 0.4375, 0.375, 0.4375, 0.3125])
me_cube_005.materials.append(mat_material_001)
me_cube_005.use_mirror_y = True
me_cube_005.use_mirror_vertex_groups = False
me_cube_005.update()
me_cube_006 = bpy.data.meshes.new('Cube.006')
me_cube_006.from_pydata([(0.187, 0.177, 0.1988), (0.187, 0.177, 0.76), (0.187, -0.177, 0.1988), (0.187, -0.177, 0.76), (0.4915, 0.177, 0.1988), (0.4915, 0.177, 0.76), (0.4915, -0.177, 0.1988), (0.4915, -0.177, 0.76), (0.5137, 0.105, 0.8009), (0.5249, -2.163e-07, 0.8215), (0.5137, -0.105, 0.8009), (0.2489, 0.2028, 0.8009), (0.3392, 0.2158, 0.8215), (0.4296, 0.2028, 0.8009), (0.1648, 0.2028, 0.3129), (0.1536, 0.2158, 0.4794), (0.1648, 0.2028, 0.6459), (0.5137, -0.2028, 0.6459), (0.5249, -0.2158, 0.4794), (0.5137, -0.2028, 0.3129), (0.1648, -0.2028, 0.3129), (0.1536, -0.2158, 0.4794), (0.1648, -0.2028, 0.6459), (0.5137, 0.2028, 0.3129), (0.5249, 0.2158, 0.4794), (0.5137, 0.2028, 0.6459), (0.2489, -0.2028, 0.1579), (0.3392, -0.2158, 0.1374), (0.4296, -0.2028, 0.1579), (0.1648, 0.105, 0.1579), (0.1536, -1.362e-07, 0.1374), (0.1648, -0.105, 0.1579), (0.4296, -0.2028, 0.8009), (0.3392, -0.2158, 0.8215), (0.2489, -0.2028, 0.8009), (0.5137, -0.105, 0.1579), (0.5249, 2.267e-07, 0.1374), (0.5137, 0.105, 0.1579), (0.4296, 0.2028, 0.1579), (0.3392, 0.2158, 0.1374), (0.2489, 0.2028, 0.1579), (0.1648, -0.105, 0.8009), (0.1536, -4.484e-07, 0.8215), (0.1648, 0.105, 0.8009), (0.243, 0.1119, 0.07035), (0.3392, 0.1179, 0.0407), (0.4355, 0.1119, 0.07035), (0.2378, -1.299e-08, 0.0407), (0.3392, 1.196e-07, 0.008336), (0.4407, 2.039e-07, 0.0407), (0.243, -0.1119, 0.07035), (0.3392, -0.1179, 0.0407), (0.4355, -0.1119, 0.07035), (0.243, -0.2581, 0.6568), (0.2378, -0.2768, 0.4794), (0.243, -0.2581, 0.302), (0.3392, -0.2768, 0.6663), (0.3392, -0.2972, 0.4794), (0.3392, -0.2768, 0.2925), (0.4355, -0.2581, 0.6568), (0.4407, -0.2768, 0.4794), (0.4355, -0.2581, 0.302), (0.5612, -0.1119, 0.6568), (0.5773, -0.1179, 0.4794), (0.5612, -0.1119, 0.302), (0.5773, -8.035e-08, 0.6663), (0.5949, 5.374e-08, 0.4794), (0.5773, 1.673e-07, 0.2925), (0.5612, 0.1119, 0.6568), (0.5773, 0.1179, 0.4794), (0.5612, 0.1119, 0.302), (0.4355, 0.1119, 0.8885), (0.3392, 0.1179, 0.9181), (0.243, 0.1119, 0.8885), (0.4407, -3.265e-07, 0.9181), (0.3392, -3.977e-07, 0.9505), (0.2378, -4.466e-07, 0.9181), (0.4355, -0.1119, 0.8885), (0.3392, -0.1179, 0.9181), (0.243, -0.1119, 0.8885), (0.1172, 0.1119, 0.6568), (0.1012, 0.1179, 0.4794), (0.1172, 0.1119, 0.302), (0.1012, -4.22e-07, 0.6663), (0.08359, -3.466e-07, 0.4794), (0.1012, -2.549e-07, 0.2925), (0.1172, -0.1119, 0.6568), (0.1012, -0.1179, 0.4794), (0.1172, -0.1119, 0.302), (0.4355, 0.2581, 0.6568), (0.4407, 0.2768, 0.4794), (0.4355, 0.2581, 0.302), (0.3392, 0.2768, 0.6663), (0.3392, 0.2972, 0.4794), (0.3392, 0.2768, 0.2925), (0.243, 0.2581, 0.6568), (0.2378, 0.2768, 0.4794), (0.243, 0.2581, 0.302), (-0.187, 0.177, 0.1988), (-0.187, 0.177, 0.76), (-0.187, -0.177, 0.1988), (-0.187, -0.177, 0.76), (-0.4915, 0.177, 0.1988), (-0.4915, 0.177, 0.76), (-0.4915, -0.177, 0.1988), (-0.4915, -0.177, 0.76), (-0.5137, 0.105, 0.8009), (-0.5249, -2.163e-07, 0.8215), (-0.5137, -0.105, 0.8009), (-0.2489, 0.2028, 0.8009), (-0.3392, 0.2158, 0.8215), (-0.4296, 0.2028, 0.8009), (-0.1648, 0.2028, 0.3129), (-0.1536, 0.2158, 0.4794), (-0.1648, 0.2028, 0.6459), (-0.5137, -0.2028, 0.6459), (-0.5249, -0.2158, 0.4794), (-0.5137, -0.2028, 0.3129), (-0.1648, -0.2028, 0.3129), (-0.1536, -0.2158, 0.4794), (-0.1648, -0.2028, 0.6459), (-0.5137, 0.2028, 0.3129), (-0.5249, 0.2158, 0.4794), (-0.5137, 0.2028, 0.6459), (-0.2489, -0.2028, 0.1579), (-0.3392, -0.2158, 0.1374), (-0.4296, -0.2028, 0.1579), (-0.1648, 0.105, 0.1579), (-0.1536, -1.362e-07, 0.1374), (-0.1648, -0.105, 0.1579), (-0.4296, -0.2028, 0.8009), (-0.3392, -0.2158, 0.8215), (-0.2489, -0.2028, 0.8009), (-0.5137, -0.105, 0.1579), (-0.5249, 2.267e-07, 0.1374), (-0.5137, 0.105, 0.1579), (-0.4296, 0.2028, 0.1579), (-0.3392, 0.2158, 0.1374), (-0.2489, 0.2028, 0.1579), (-0.1648, -0.105, 0.8009), (-0.1536, -4.484e-07, 0.8215), (-0.1648, 0.105, 0.8009), (-0.243, 0.1119, 0.07035), (-0.3392, 0.1179, 0.0407), (-0.4355, 0.1119, 0.07035), (-0.2378, -1.299e-08, 0.0407), (-0.3392, 1.196e-07, 0.008336), (-0.4407, 2.039e-07, 0.0407), (-0.243, -0.1119, 0.07035), (-0.3392, -0.1179, 0.0407), (-0.4355, -0.1119, 0.07035), (-0.243, -0.2581, 0.6568), (-0.2378, -0.2768, 0.4794), (-0.243, -0.2581, 0.302), (-0.3392, -0.2768, 0.6663), (-0.3392, -0.2972, 0.4794), (-0.3392, -0.2768, 0.2925), (-0.4355, -0.2581, 0.6568), (-0.4407, -0.2768, 0.4794), (-0.4355, -0.2581, 0.302), (-0.5612, -0.1119, 0.6568), (-0.5773, -0.1179, 0.4794), (-0.5612, -0.1119, 0.302), (-0.5773, -8.035e-08, 0.6663), (-0.5949, 5.374e-08, 0.4794), (-0.5773, 1.673e-07, 0.2925), (-0.5612, 0.1119, 0.6568), (-0.5773, 0.1179, 0.4794), (-0.5612, 0.1119, 0.302), (-0.4355, 0.1119, 0.8885), (-0.3392, 0.1179, 0.9181), (-0.243, 0.1119, 0.8885), (-0.4407, -3.265e-07, 0.9181), (-0.3392, -3.977e-07, 0.9505), (-0.2378, -4.466e-07, 0.9181), (-0.4355, -0.1119, 0.8885), (-0.3392, -0.1179, 0.9181), (-0.243, -0.1119, 0.8885), (-0.1172, 0.1119, 0.6568), (-0.1012, 0.1179, 0.4794), (-0.1172, 0.1119, 0.302), (-0.1012, -4.22e-07, 0.6663), (-0.08359, -3.466e-07, 0.4794), (-0.1012, -2.549e-07, 0.2925), (-0.1172, -0.1119, 0.6568), (-0.1012, -0.1179, 0.4794), (-0.1172, -0.1119, 0.302), (-0.4355, 0.2581, 0.6568), (-0.4407, 0.2768, 0.4794), (-0.4355, 0.2581, 0.302), (-0.3392, 0.2768, 0.6663), (-0.3392, 0.2972, 0.4794), (-0.3392, 0.2768, 0.2925), (-0.243, 0.2581, 0.6568), (-0.2378, 0.2768, 0.4794), (-0.243, 0.2581, 0.302)], [], [(44, 45, 48, 47), (45, 46, 49, 48), (47, 48, 51, 50), (48, 49, 52, 51), (0, 40, 44, 29), (40, 39, 45, 44), (39, 38, 46, 45), (38, 4, 37, 46), (46, 37, 36, 49), (49, 36, 35, 52), (52, 35, 6, 28), (51, 52, 28, 27), (50, 51, 27, 26), (31, 50, 26, 2), (30, 47, 50, 31), (29, 44, 47, 30), (53, 54, 57, 56), (54, 55, 58, 57), (56, 57, 60, 59), (57, 58, 61, 60), (3, 22, 53, 34), (22, 21, 54, 53), (21, 20, 55, 54), (20, 2, 26, 55), (55, 26, 27, 58), (58, 27, 28, 61), (61, 28, 6, 19), (60, 61, 19, 18), (59, 60, 18, 17), (32, 59, 17, 7), (33, 56, 59, 32), (34, 53, 56, 33), (62, 63, 66, 65), (63, 64, 67, 66), (65, 66, 69, 68), (66, 67, 70, 69), (7, 17, 62, 10), (17, 18, 63, 62), (18, 19, 64, 63), (19, 6, 35, 64), (64, 35, 36, 67), (67, 36, 37, 70), (70, 37, 4, 23), (69, 70, 23, 24), (68, 69, 24, 25), (8, 68, 25, 5), (9, 65, 68, 8), (10, 62, 65, 9), (71, 72, 75, 74), (72, 73, 76, 75), (74, 75, 78, 77), (75, 76, 79, 78), (5, 13, 71, 8), (13, 12, 72, 71), (12, 11, 73, 72), (11, 1, 43, 73), (73, 43, 42, 76), (76, 42, 41, 79), (79, 41, 3, 34), (78, 79, 34, 33), (77, 78, 33, 32), (10, 77, 32, 7), (9, 74, 77, 10), (8, 71, 74, 9), (80, 81, 84, 83), (81, 82, 85, 84), (83, 84, 87, 86), (84, 85, 88, 87), (1, 16, 80, 43), (16, 15, 81, 80), (15, 14, 82, 81), (14, 0, 29, 82), (82, 29, 30, 85), (85, 30, 31, 88), (88, 31, 2, 20), (87, 88, 20, 21), (86, 87, 21, 22), (41, 86, 22, 3), (42, 83, 86, 41), (43, 80, 83, 42), (89, 90, 93, 92), (90, 91, 94, 93), (92, 93, 96, 95), (93, 94, 97, 96), (5, 25, 89, 13), (25, 24, 90, 89), (24, 23, 91, 90), (23, 4, 38, 91), (91, 38, 39, 94), (94, 39, 40, 97), (97, 40, 0, 14), (96, 97, 14, 15), (95, 96, 15, 16), (11, 95, 16, 1), (12, 92, 95, 11), (13, 89, 92, 12), (142, 145, 146, 143), (143, 146, 147, 144), (145, 148, 149, 146), (146, 149, 150, 147), (98, 127, 142, 138), (138, 142, 143, 137), (137, 143, 144, 136), (136, 144, 135, 102), (144, 147, 134, 135), (147, 150, 133, 134), (150, 126, 104, 133), (149, 125, 126, 150), (148, 124, 125, 149), (129, 100, 124, 148), (128, 129, 148, 145), (127, 128, 145, 142), (151, 154, 155, 152), (152, 155, 156, 153), (154, 157, 158, 155), (155, 158, 159, 156), (101, 132, 151, 120), (120, 151, 152, 119), (119, 152, 153, 118), (118, 153, 124, 100), (153, 156, 125, 124), (156, 159, 126, 125), (159, 117, 104, 126), (158, 116, 117, 159), (157, 115, 116, 158), (130, 105, 115, 157), (131, 130, 157, 154), (132, 131, 154, 151), (160, 163, 164, 161), (161, 164, 165, 162), (163, 166, 167, 164), (164, 167, 168, 165), (105, 108, 160, 115), (115, 160, 161, 116), (116, 161, 162, 117), (117, 162, 133, 104), (162, 165, 134, 133), (165, 168, 135, 134), (168, 121, 102, 135), (167, 122, 121, 168), (166, 123, 122, 167), (106, 103, 123, 166), (107, 106, 166, 163), (108, 107, 163, 160), (169, 172, 173, 170), (170, 173, 174, 171), (172, 175, 176, 173), (173, 176, 177, 174), (103, 106, 169, 111), (111, 169, 170, 110), (110, 170, 171, 109), (109, 171, 141, 99), (171, 174, 140, 141), (174, 177, 139, 140), (177, 132, 101, 139), (176, 131, 132, 177), (175, 130, 131, 176), (108, 105, 130, 175), (107, 108, 175, 172), (106, 107, 172, 169), (178, 181, 182, 179), (179, 182, 183, 180), (181, 184, 185, 182), (182, 185, 186, 183), (99, 141, 178, 114), (114, 178, 179, 113), (113, 179, 180, 112), (112, 180, 127, 98), (180, 183, 128, 127), (183, 186, 129, 128), (186, 118, 100, 129), (185, 119, 118, 186), (184, 120, 119, 185), (139, 101, 120, 184), (140, 139, 184, 181), (141, 140, 181, 178), (187, 190, 191, 188), (188, 191, 192, 189), (190, 193, 194, 191), (191, 194, 195, 192), (103, 111, 187, 123), (123, 187, 188, 122), (122, 188, 189, 121), (121, 189, 136, 102), (189, 192, 137, 136), (192, 195, 138, 137), (195, 112, 98, 138), (194, 113, 112, 195), (193, 114, 113, 194), (109, 99, 114, 193), (110, 109, 193, 190), (111, 110, 190, 187)])
me_cube_006.polygons.foreach_set('use_smooth', [True] * 192)
_uv = me_cube_006.uv_layers.new(name='UVMap')
_uv.uv.foreach_set('vector', [0.6875, 0.5625, 0.75, 0.5625, 0.75, 0.625, 0.6875, 0.625, 0.75, 0.5625, 0.8125, 0.5625, 0.8125, 0.625, 0.75, 0.625, 0.6875, 0.625, 0.75, 0.625, 0.75, 0.6875, 0.6875, 0.6875, 0.75, 0.625, 0.8125, 0.625, 0.8125, 0.6875, 0.75, 0.6875, 0.625, 0.5, 0.6875, 0.5, 0.6875, 0.5625, 0.625, 0.5625, 0.6875, 0.5, 0.75, 0.5, 0.75, 0.5625, 0.6875, 0.5625, 0.75, 0.5, 0.8125, 0.5, 0.8125, 0.5625, 0.75, 0.5625, 0.8125, 0.5, 0.875, 0.5, 0.875, 0.5625, 0.8125, 0.5625, 0.8125, 0.5625, 0.875, 0.5625, 0.875, 0.625, 0.8125, 0.625, 0.8125, 0.625, 0.875, 0.625, 0.875, 0.6875, 0.8125, 0.6875, 0.8125, 0.6875, 0.875, 0.6875, 0.875, 0.75, 0.8125, 0.75, 0.75, 0.6875, 0.8125, 0.6875, 0.8125, 0.75, 0.75, 0.75, 0.6875, 0.6875, 0.75, 0.6875, 0.75, 0.75, 0.6875, 0.75, 0.625, 0.6875, 0.6875, 0.6875, 0.6875, 0.75, 0.625, 0.75, 0.625, 0.625, 0.6875, 0.625, 0.6875, 0.6875, 0.625, 0.6875, 0.625, 0.5625, 0.6875, 0.5625, 0.6875, 0.625, 0.625, 0.625, 0.4375, 0.8125, 0.5, 0.8125, 0.5, 0.875, 0.4375, 0.875, 0.5, 0.8125, 0.5625, 0.8125, 0.5625, 0.875, 0.5, 0.875, 0.4375, 0.875, 0.5, 0.875, 0.5, 0.9375, 0.4375, 0.9375, 0.5, 0.875, 0.5625, 0.875, 0.5625, 0.9375, 0.5, 0.9375, 0.375, 0.75, 0.4375, 0.75, 0.4375, 0.8125, 0.375, 0.8125, 0.4375, 0.75, 0.5, 0.75, 0.5, 0.8125, 0.4375, 0.8125, 0.5, 0.75, 0.5625, 0.75, 0.5625, 0.8125, 0.5, 0.8125, 0.5625, 0.75, 0.625, 0.75, 0.625, 0.8125, 0.5625, 0.8125, 0.5625, 0.8125, 0.625, 0.8125, 0.625, 0.875, 0.5625, 0.875, 0.5625, 0.875, 0.625, 0.875, 0.625, 0.9375, 0.5625, 0.9375, 0.5625, 0.9375, 0.625, 0.9375, 0.625, 1.0, 0.5625, 1.0, 0.5, 0.9375, 0.5625, 0.9375, 0.5625, 1.0, 0.5, 1.0, 0.4375, 0.9375, 0.5, 0.9375, 0.5, 1.0, 0.4375, 1.0, 0.375, 0.9375, 0.4375, 0.9375, 0.4375, 1.0, 0.375, 1.0, 0.375, 0.875, 0.4375, 0.875, 0.4375, 0.9375, 0.375, 0.9375, 0.375, 0.8125, 0.4375, 0.8125, 0.4375, 0.875, 0.375, 0.875, 0.4375, 0.0625, 0.5, 0.0625, 0.5, 0.125, 0.4375, 0.125, 0.5, 0.0625, 0.5625, 0.0625, 0.5625, 0.125, 0.5, 0.125, 0.4375, 0.125, 0.5, 0.125, 0.5, 0.1875, 0.4375, 0.1875, 0.5, 0.125, 0.5625, 0.125, 0.5625, 0.1875, 0.5, 0.1875, 0.375, 0.0, 0.4375, 0.0, 0.4375, 0.0625, 0.375, 0.0625, 0.4375, 0.0, 0.5, 0.0, 0.5, 0.0625, 0.4375, 0.0625, 0.5, 0.0, 0.5625, 0.0, 0.5625, 0.0625, 0.5, 0.0625, 0.5625, 0.0, 0.625, 0.0, 0.625, 0.0625, 0.5625, 0.0625, 0.5625, 0.0625, 0.625, 0.0625, 0.625, 0.125, 0.5625, 0.125, 0.5625, 0.125, 0.625, 0.125, 0.625, 0.1875, 0.5625, 0.1875, 0.5625, 0.1875, 0.625, 0.1875, 0.625, 0.25, 0.5625, 0.25, 0.5, 0.1875, 0.5625, 0.1875, 0.5625, 0.25, 0.5, 0.25, 0.4375, 0.1875, 0.5, 0.1875, 0.5, 0.25, 0.4375, 0.25, 0.375, 0.1875, 0.4375, 0.1875, 0.4375, 0.25, 0.375, 0.25, 0.375, 0.125, 0.4375, 0.125, 0.4375, 0.1875, 0.375, 0.1875, 0.375, 0.0625, 0.4375, 0.0625, 0.4375, 0.125, 0.375, 0.125, 0.1875, 0.5625, 0.25, 0.5625, 0.25, 0.625, 0.1875, 0.625, 0.25, 0.5625, 0.3125, 0.5625, 0.3125, 0.625, 0.25, 0.625, 0.1875, 0.625, 0.25, 0.625, 0.25, 0.6875, 0.1875, 0.6875, 0.25, 0.625, 0.3125, 0.625, 0.3125, 0.6875, 0.25, 0.6875, 0.125, 0.5, 0.1875, 0.5, 0.1875, 0.5625, 0.125, 0.5625, 0.1875, 0.5, 0.25, 0.5, 0.25, 0.5625, 0.1875, 0.5625, 0.25, 0.5, 0.3125, 0.5, 0.3125, 0.5625, 0.25, 0.5625, 0.3125, 0.5, 0.375, 0.5, 0.375, 0.5625, 0.3125, 0.5625, 0.3125, 0.5625, 0.375, 0.5625, 0.375, 0.625, 0.3125, 0.625, 0.3125, 0.625, 0.375, 0.625, 0.375, 0.6875, 0.3125, 0.6875, 0.3125, 0.6875, 0.375, 0.6875, 0.375, 0.75, 0.3125, 0.75, 0.25, 0.6875, 0.3125, 0.6875, 0.3125, 0.75, 0.25, 0.75, 0.1875, 0.6875, 0.25, 0.6875, 0.25, 0.75, 0.1875, 0.75, 0.125, 0.6875, 0.1875, 0.6875, 0.1875, 0.75, 0.125, 0.75, 0.125, 0.625, 0.1875, 0.625, 0.1875, 0.6875, 0.125, 0.6875, 0.125, 0.5625, 0.1875, 0.5625, 0.1875, 0.625, 0.125, 0.625, 0.4375, 0.5625, 0.5, 0.5625, 0.5, 0.625, 0.4375, 0.625, 0.5, 0.5625, 0.5625, 0.5625, 0.5625, 0.625, 0.5, 0.625, 0.4375, 0.625, 0.5, 0.625, 0.5, 0.6875, 0.4375, 0.6875, 0.5, 0.625, 0.5625, 0.625, 0.5625, 0.6875, 0.5, 0.6875, 0.375, 0.5, 0.4375, 0.5, 0.4375, 0.5625, 0.375, 0.5625, 0.4375, 0.5, 0.5, 0.5, 0.5, 0.5625, 0.4375, 0.5625, 0.5, 0.5, 0.5625, 0.5, 0.5625, 0.5625, 0.5, 0.5625, 0.5625, 0.5, 0.625, 0.5, 0.625, 0.5625, 0.5625, 0.5625, 0.5625, 0.5625, 0.625, 0.5625, 0.625, 0.625, 0.5625, 0.625, 0.5625, 0.625, 0.625, 0.625, 0.625, 0.6875, 0.5625, 0.6875, 0.5625, 0.6875, 0.625, 0.6875, 0.625, 0.75, 0.5625, 0.75, 0.5, 0.6875, 0.5625, 0.6875, 0.5625, 0.75, 0.5, 0.75, 0.4375, 0.6875, 0.5, 0.6875, 0.5, 0.75, 0.4375, 0.75, 0.375, 0.6875, 0.4375, 0.6875, 0.4375, 0.75, 0.375, 0.75, 0.375, 0.625, 0.4375, 0.625, 0.4375, 0.6875, 0.375, 0.6875, 0.375, 0.5625, 0.4375, 0.5625, 0.4375, 0.625, 0.375, 0.625, 0.4375, 0.3125, 0.5, 0.3125, 0.5, 0.375, 0.4375, 0.375, 0.5, 0.3125, 0.5625, 0.3125, 0.5625, 0.375, 0.5, 0.375, 0.4375, 0.375, 0.5, 0.375, 0.5, 0.4375, 0.4375, 0.4375, 0.5, 0.375, 0.5625, 0.375, 0.5625, 0.4375, 0.5, 0.4375, 0.375, 0.25, 0.4375, 0.25, 0.4375, 0.3125, 0.375, 0.3125, 0.4375, 0.25, 0.5, 0.25, 0.5, 0.3125, 0.4375, 0.3125, 0.5, 0.25, 0.5625, 0.25, 0.5625, 0.3125, 0.5, 0.3125, 0.5625, 0.25, 0.625, 0.25, 0.625, 0.3125, 0.5625, 0.3125, 0.5625, 0.3125, 0.625, 0.3125, 0.625, 0.375, 0.5625, 0.375, 0.5625, 0.375, 0.625, 0.375, 0.625, 0.4375, 0.5625, 0.4375, 0.5625, 0.4375, 0.625, 0.4375, 0.625, 0.5, 0.5625, 0.5, 0.5, 0.4375, 0.5625, 0.4375, 0.5625, 0.5, 0.5, 0.5, 0.4375, 0.4375, 0.5, 0.4375, 0.5, 0.5, 0.4375, 0.5, 0.375, 0.4375, 0.4375, 0.4375, 0.4375, 0.5, 0.375, 0.5, 0.375, 0.375, 0.4375, 0.375, 0.4375, 0.4375, 0.375, 0.4375, 0.375, 0.3125, 0.4375, 0.3125, 0.4375, 0.375, 0.375, 0.375, 0.6875, 0.5625, 0.6875, 0.625, 0.75, 0.625, 0.75, 0.5625, 0.75, 0.5625, 0.75, 0.625, 0.8125, 0.625, 0.8125, 0.5625, 0.6875, 0.625, 0.6875, 0.6875, 0.75, 0.6875, 0.75, 0.625, 0.75, 0.625, 0.75, 0.6875, 0.8125, 0.6875, 0.8125, 0.625, 0.625, 0.5, 0.625, 0.5625, 0.6875, 0.5625, 0.6875, 0.5, 0.6875, 0.5, 0.6875, 0.5625, 0.75, 0.5625, 0.75, 0.5, 0.75, 0.5, 0.75, 0.5625, 0.8125, 0.5625, 0.8125, 0.5, 0.8125, 0.5, 0.8125, 0.5625, 0.875, 0.5625, 0.875, 0.5, 0.8125, 0.5625, 0.8125, 0.625, 0.875, 0.625, 0.875, 0.5625, 0.8125, 0.625, 0.8125, 0.6875, 0.875, 0.6875, 0.875, 0.625, 0.8125, 0.6875, 0.8125, 0.75, 0.875, 0.75, 0.875, 0.6875, 0.75, 0.6875, 0.75, 0.75, 0.8125, 0.75, 0.8125, 0.6875, 0.6875, 0.6875, 0.6875, 0.75, 0.75, 0.75, 0.75, 0.6875, 0.625, 0.6875, 0.625, 0.75, 0.6875, 0.75, 0.6875, 0.6875, 0.625, 0.625, 0.625, 0.6875, 0.6875, 0.6875, 0.6875, 0.625, 0.625, 0.5625, 0.625, 0.625, 0.6875, 0.625, 0.6875, 0.5625, 0.4375, 0.8125, 0.4375, 0.875, 0.5, 0.875, 0.5, 0.8125, 0.5, 0.8125, 0.5, 0.875, 0.5625, 0.875, 0.5625, 0.8125, 0.4375, 0.875, 0.4375, 0.9375, 0.5, 0.9375, 0.5, 0.875, 0.5, 0.875, 0.5, 0.9375, 0.5625, 0.9375, 0.5625, 0.875, 0.375, 0.75, 0.375, 0.8125, 0.4375, 0.8125, 0.4375, 0.75, 0.4375, 0.75, 0.4375, 0.8125, 0.5, 0.8125, 0.5, 0.75, 0.5, 0.75, 0.5, 0.8125, 0.5625, 0.8125, 0.5625, 0.75, 0.5625, 0.75, 0.5625, 0.8125, 0.625, 0.8125, 0.625, 0.75, 0.5625, 0.8125, 0.5625, 0.875, 0.625, 0.875, 0.625, 0.8125, 0.5625, 0.875, 0.5625, 0.9375, 0.625, 0.9375, 0.625, 0.875, 0.5625, 0.9375, 0.5625, 1.0, 0.625, 1.0, 0.625, 0.9375, 0.5, 0.9375, 0.5, 1.0, 0.5625, 1.0, 0.5625, 0.9375, 0.4375, 0.9375, 0.4375, 1.0, 0.5, 1.0, 0.5, 0.9375, 0.375, 0.9375, 0.375, 1.0, 0.4375, 1.0, 0.4375, 0.9375, 0.375, 0.875, 0.375, 0.9375, 0.4375, 0.9375, 0.4375, 0.875, 0.375, 0.8125, 0.375, 0.875, 0.4375, 0.875, 0.4375, 0.8125, 0.4375, 0.0625, 0.4375, 0.125, 0.5, 0.125, 0.5, 0.0625, 0.5, 0.0625, 0.5, 0.125, 0.5625, 0.125, 0.5625, 0.0625, 0.4375, 0.125, 0.4375, 0.1875, 0.5, 0.1875, 0.5, 0.125, 0.5, 0.125, 0.5, 0.1875, 0.5625, 0.1875, 0.5625, 0.125, 0.375, 0.0, 0.375, 0.0625, 0.4375, 0.0625, 0.4375, 0.0, 0.4375, 0.0, 0.4375, 0.0625, 0.5, 0.0625, 0.5, 0.0, 0.5, 0.0, 0.5, 0.0625, 0.5625, 0.0625, 0.5625, 0.0, 0.5625, 0.0, 0.5625, 0.0625, 0.625, 0.0625, 0.625, 0.0, 0.5625, 0.0625, 0.5625, 0.125, 0.625, 0.125, 0.625, 0.0625, 0.5625, 0.125, 0.5625, 0.1875, 0.625, 0.1875, 0.625, 0.125, 0.5625, 0.1875, 0.5625, 0.25, 0.625, 0.25, 0.625, 0.1875, 0.5, 0.1875, 0.5, 0.25, 0.5625, 0.25, 0.5625, 0.1875, 0.4375, 0.1875, 0.4375, 0.25, 0.5, 0.25, 0.5, 0.1875, 0.375, 0.1875, 0.375, 0.25, 0.4375, 0.25, 0.4375, 0.1875, 0.375, 0.125, 0.375, 0.1875, 0.4375, 0.1875, 0.4375, 0.125, 0.375, 0.0625, 0.375, 0.125, 0.4375, 0.125, 0.4375, 0.0625, 0.1875, 0.5625, 0.1875, 0.625, 0.25, 0.625, 0.25, 0.5625, 0.25, 0.5625, 0.25, 0.625, 0.3125, 0.625, 0.3125, 0.5625, 0.1875, 0.625, 0.1875, 0.6875, 0.25, 0.6875, 0.25, 0.625, 0.25, 0.625, 0.25, 0.6875, 0.3125, 0.6875, 0.3125, 0.625, 0.125, 0.5, 0.125, 0.5625, 0.1875, 0.5625, 0.1875, 0.5, 0.1875, 0.5, 0.1875, 0.5625, 0.25, 0.5625, 0.25, 0.5, 0.25, 0.5, 0.25, 0.5625, 0.3125, 0.5625, 0.3125, 0.5, 0.3125, 0.5, 0.3125, 0.5625, 0.375, 0.5625, 0.375, 0.5, 0.3125, 0.5625, 0.3125, 0.625, 0.375, 0.625, 0.375, 0.5625, 0.3125, 0.625, 0.3125, 0.6875, 0.375, 0.6875, 0.375, 0.625, 0.3125, 0.6875, 0.3125, 0.75, 0.375, 0.75, 0.375, 0.6875, 0.25, 0.6875, 0.25, 0.75, 0.3125, 0.75, 0.3125, 0.6875, 0.1875, 0.6875, 0.1875, 0.75, 0.25, 0.75, 0.25, 0.6875, 0.125, 0.6875, 0.125, 0.75, 0.1875, 0.75, 0.1875, 0.6875, 0.125, 0.625, 0.125, 0.6875, 0.1875, 0.6875, 0.1875, 0.625, 0.125, 0.5625, 0.125, 0.625, 0.1875, 0.625, 0.1875, 0.5625, 0.4375, 0.5625, 0.4375, 0.625, 0.5, 0.625, 0.5, 0.5625, 0.5, 0.5625, 0.5, 0.625, 0.5625, 0.625, 0.5625, 0.5625, 0.4375, 0.625, 0.4375, 0.6875, 0.5, 0.6875, 0.5, 0.625, 0.5, 0.625, 0.5, 0.6875, 0.5625, 0.6875, 0.5625, 0.625, 0.375, 0.5, 0.375, 0.5625, 0.4375, 0.5625, 0.4375, 0.5, 0.4375, 0.5, 0.4375, 0.5625, 0.5, 0.5625, 0.5, 0.5, 0.5, 0.5, 0.5, 0.5625, 0.5625, 0.5625, 0.5625, 0.5, 0.5625, 0.5, 0.5625, 0.5625, 0.625, 0.5625, 0.625, 0.5, 0.5625, 0.5625, 0.5625, 0.625, 0.625, 0.625, 0.625, 0.5625, 0.5625, 0.625, 0.5625, 0.6875, 0.625, 0.6875, 0.625, 0.625, 0.5625, 0.6875, 0.5625, 0.75, 0.625, 0.75, 0.625, 0.6875, 0.5, 0.6875, 0.5, 0.75, 0.5625, 0.75, 0.5625, 0.6875, 0.4375, 0.6875, 0.4375, 0.75, 0.5, 0.75, 0.5, 0.6875, 0.375, 0.6875, 0.375, 0.75, 0.4375, 0.75, 0.4375, 0.6875, 0.375, 0.625, 0.375, 0.6875, 0.4375, 0.6875, 0.4375, 0.625, 0.375, 0.5625, 0.375, 0.625, 0.4375, 0.625, 0.4375, 0.5625, 0.4375, 0.3125, 0.4375, 0.375, 0.5, 0.375, 0.5, 0.3125, 0.5, 0.3125, 0.5, 0.375, 0.5625, 0.375, 0.5625, 0.3125, 0.4375, 0.375, 0.4375, 0.4375, 0.5, 0.4375, 0.5, 0.375, 0.5, 0.375, 0.5, 0.4375, 0.5625, 0.4375, 0.5625, 0.375, 0.375, 0.25, 0.375, 0.3125, 0.4375, 0.3125, 0.4375, 0.25, 0.4375, 0.25, 0.4375, 0.3125, 0.5, 0.3125, 0.5, 0.25, 0.5, 0.25, 0.5, 0.3125, 0.5625, 0.3125, 0.5625, 0.25, 0.5625, 0.25, 0.5625, 0.3125, 0.625, 0.3125, 0.625, 0.25, 0.5625, 0.3125, 0.5625, 0.375, 0.625, 0.375, 0.625, 0.3125, 0.5625, 0.375, 0.5625, 0.4375, 0.625, 0.4375, 0.625, 0.375, 0.5625, 0.4375, 0.5625, 0.5, 0.625, 0.5, 0.625, 0.4375, 0.5, 0.4375, 0.5, 0.5, 0.5625, 0.5, 0.5625, 0.4375, 0.4375, 0.4375, 0.4375, 0.5, 0.5, 0.5, 0.5, 0.4375, 0.375, 0.4375, 0.375, 0.5, 0.4375, 0.5, 0.4375, 0.4375, 0.375, 0.375, 0.375, 0.4375, 0.4375, 0.4375, 0.4375, 0.375, 0.375, 0.3125, 0.375, 0.375, 0.4375, 0.375, 0.4375, 0.3125])
me_cube_006.materials.append(mat_material_001)
me_cube_006.use_mirror_x = True
me_cube_006.use_mirror_y = True
me_cube_006.use_mirror_z = True
me_cube_006.use_mirror_vertex_groups = False
me_cube_006.update()
arm_armature = bpy.data.armatures.new('Armature')  # bones are not reproduced

# ---- objects
ob_head = bpy.data.objects.new('Head', me_cube)
ob_body = bpy.data.objects.new('Body', me_cube_004)
ob_arms = bpy.data.objects.new('Arms', me_cube_005)
ob_legs = bpy.data.objects.new('Legs', me_cube_006)
ob_armature = bpy.data.objects.new('Armature', arm_armature)

# ---- transforms, parenting, visibility, modifiers, constraints
ob_head.parent = ob_armature
ob_head.matrix_parent_inverse = Matrix(((0.7622, -0.0, 0.0, -0.0), (-0.0, 0.7622, -0.0, 0.0), (0.0, -0.0, 0.7622, -1.893), (-0.0, 0.0, -0.0, 1.0)))
ob_head.location = (0.0, 0.0, 1.907e-06)
ob_head.scale = (3.179, 3.179, 3.179)
ob_head.lock_rotations_4d = False
ob_head.empty_display_type = 'ARROWS'
ob_head.lineart.crease_threshold = 0.0
_vg = ob_head.vertex_groups.new(name='LowerSpine')
_vg = ob_head.vertex_groups.new(name='UpperSpine')
_vg = ob_head.vertex_groups.new(name='Head')
_vg.add([0, 1, 2, 3, 4, 5, 6, 7], 1.0, 'REPLACE')
_vg = ob_head.vertex_groups.new(name='Arm.L')
_vg = ob_head.vertex_groups.new(name='Hand.L')
_vg = ob_head.vertex_groups.new(name='Arm.R')
_vg = ob_head.vertex_groups.new(name='Hand.R')
_vg = ob_head.vertex_groups.new(name='Thigh.L')
_vg = ob_head.vertex_groups.new(name='Foot.L')
_vg = ob_head.vertex_groups.new(name='Thigh.R')
_vg = ob_head.vertex_groups.new(name='Foot.R')
_m = ob_head.modifiers.new('Subdivision', 'SUBSURF')
_m.levels = 3
_m = ob_head.modifiers.new('Armature', 'ARMATURE')
_m.object = ob_armature
ob_body.parent = ob_armature
ob_body.matrix_parent_inverse = Matrix(((0.7622, -0.0, 0.0, -0.0), (-0.0, 0.7622, -0.0, 0.0), (0.0, -0.0, 0.7622, -1.893), (-0.0, 0.0, -0.0, 1.0)))
ob_body.location = (0.0, 0.0, 1.907e-06)
ob_body.scale = (3.179, 3.179, 3.179)
ob_body.lock_rotations_4d = False
ob_body.empty_display_type = 'ARROWS'
ob_body.lineart.crease_threshold = 0.0
ob_body.use_mesh_mirror_x = True
ob_body.use_mesh_mirror_y = True
_vg = ob_body.vertex_groups.new(name='LowerSpine')
_vg = ob_body.vertex_groups.new(name='UpperSpine')
_vg = ob_body.vertex_groups.new(name='Head')
_vg = ob_body.vertex_groups.new(name='Arm.L')
for _i, _w in zip([0, 1, 2, 3, 4, 6], [0.8769, 0.09544, 0.8467, 0.09599, 0.0772, 0.05975]): _vg.add([_i], _w, 'REPLACE')
_vg = ob_body.vertex_groups.new(name='Hand.L')
_vg = ob_body.vertex_groups.new(name='Arm.R')
for _i, _w in zip([0, 2, 4, 5, 6, 7], [0.06349, 0.08056, 0.8531, 0.09184, 0.8835, 0.09038]): _vg.add([_i], _w, 'REPLACE')
_vg = ob_body.vertex_groups.new(name='Hand.R')
_vg = ob_body.vertex_groups.new(name='Thigh.L')
for _i, _w in zip([0, 1, 2, 3, 5, 7], [0.04918, 0.7835, 0.06034, 0.7755, 0.1022, 0.09689]): _vg.add([_i], _w, 'REPLACE')
_vg = ob_body.vertex_groups.new(name='Foot.L')
_vg = ob_body.vertex_groups.new(name='Thigh.R')
for _i, _w in zip([1, 3, 4, 5, 6, 7], [0.1022, 0.1069, 0.05787, 0.7867, 0.04322, 0.7948]): _vg.add([_i], _w, 'REPLACE')
_vg = ob_body.vertex_groups.new(name='Foot.R')
_m = ob_body.modifiers.new('Subdivision', 'SUBSURF')
_m.levels = 3
_m = ob_body.modifiers.new('Armature', 'ARMATURE')
_m.object = ob_armature
ob_arms.parent = ob_armature
ob_arms.matrix_parent_inverse = Matrix(((0.7622, -0.0, 0.0, -0.0), (-0.0, 0.7622, -0.0, 0.0), (0.0, -0.0, 0.7622, -1.893), (-0.0, 0.0, -0.0, 1.0)))
ob_arms.location = (0.0, 0.0, 1.907e-06)
ob_arms.scale = (3.179, 3.179, 3.179)
ob_arms.lock_rotations_4d = False
ob_arms.empty_display_type = 'ARROWS'
ob_arms.lineart.crease_threshold = 0.0
ob_arms.use_mesh_mirror_y = True
_vg = ob_arms.vertex_groups.new(name='LowerSpine')
_vg = ob_arms.vertex_groups.new(name='UpperSpine')
_vg = ob_arms.vertex_groups.new(name='Head')
_vg = ob_arms.vertex_groups.new(name='Arm.L')
for _i, _w in zip([1, 3, 5, 7, 8, 9, 10, 11, 12, 13, 14, 15, 16, 17, 18, 19, 20, 21, 22, 23, 24, 25, 32, 33, 34, 41, 42, 43, 53, 54, 55, 56, 57, 58, 59, 60, 61, 62, 63, 64, 65, 66, 68, 69, 70, 71, 72, 73, 74, 75, 76, 77, 78, 79, 80, 81, 83, 84, 86, 87, 89, 90, 91, 92, 93, 95, 96, 97], [0.7898, 0.8016, 0.8946, 0.9253, 0.968, 0.9924, 0.9725, 0.8794, 0.9274, 0.9277, 0.003913, 0.1131, 0.509, 0.7903, 0.1598, 0.02157, 0.005623, 0.1161, 0.512, 0.01528, 0.1387, 0.6365, 0.9432, 0.9291, 0.8826, 0.8622, 0.8846, 0.8597, 0.5795, 0.1272, 0.004089, 0.7394, 0.1416, 0.002947, 0.7824, 0.155, 0.01286, 0.8363, 0.1525, 0.008224, 0.8564, 0.144, 0.788, 0.1423, 0.005516, 0.9788, 0.9695, 0.9432, 0.9864, 0.9762, 0.9564, 0.9801, 0.9705, 0.9443, 0.5082, 0.1036, 0.5158, 0.0986, 0.5089, 0.1045, 0.7192, 0.1399, 0.007505, 0.7082, 0.1342, 0.5688, 0.122, 0.002034]): _vg.add([_i], _w, 'REPLACE')
_vg = ob_arms.vertex_groups.new(name='Hand.L')
for _i, _w in zip([0, 1, 2, 3, 4, 5, 6, 7, 8, 10, 11, 12, 13, 14, 15, 16, 17, 18, 19, 20, 21, 22, 23, 24, 25, 26, 27, 28, 29, 30, 31, 32, 33, 34, 35, 36, 37, 38, 39, 40, 41, 42, 43, 44, 45, 46, 47, 48, 49, 50, 51, 52, 53, 54, 55, 56, 57, 58, 59, 60, 61, 62, 63, 64, 65, 66, 67, 68, 69, 70, 72, 73, 76, 78, 79, 80, 81, 82, 83, 84, 85, 86, 87, 88, 89, 90, 91, 92, 93, 94, 95, 96, 97], [0.9904, 0.2102, 0.99, 0.1984, 0.9882, 0.1054, 0.9877, 0.07468, 0.014, 0.005038, 0.1206, 0.07262, 0.07227, 0.973, 0.8869, 0.491, 0.2097, 0.8402, 0.9642, 0.9722, 0.8839, 0.488, 0.9674, 0.8613, 0.3635, 0.994, 0.995, 0.9928, 0.9953, 0.9968, 0.995, 0.05676, 0.07092, 0.1174, 0.9937, 0.9958, 0.9938, 0.9936, 0.9954, 0.994, 0.1378, 0.1154, 0.1403, 0.9986, 0.9991, 0.9983, 0.9994, 0.9996, 0.9992, 0.9985, 0.9991, 0.9982, 0.4205, 0.8728, 0.973, 0.2606, 0.8584, 0.9735, 0.2176, 0.845, 0.9686, 0.1637, 0.8475, 0.9709, 0.1436, 0.856, 0.9758, 0.212, 0.8577, 0.9722, 0.01106, 0.05681, 0.03725, 0.008988, 0.05568, 0.4918, 0.8964, 0.9789, 0.4842, 0.9014, 0.9822, 0.4911, 0.8955, 0.9784, 0.2808, 0.8601, 0.9712, 0.2918, 0.8658, 0.9752, 0.4312, 0.878, 0.974]): _vg.add([_i], _w, 'REPLACE')
_vg = ob_arms.vertex_groups.new(name='Arm.R')
for _i, _w in zip([99, 101, 103, 105, 106, 107, 108, 109, 110, 111, 112, 113, 114, 115, 116, 117, 118, 119, 120, 121, 122, 123, 130, 131, 132, 139, 140, 141, 151, 152, 153, 154, 155, 156, 157, 158, 159, 160, 161, 162, 163, 164, 166, 167, 168, 169, 170, 171, 172, 173, 174, 175, 176, 177, 178, 179, 181, 182, 184, 185, 187, 188, 189, 190, 191, 193, 194, 195], [0.7898, 0.8016, 0.8946, 0.9253, 0.968, 0.9924, 0.9725, 0.8794, 0.9274, 0.9277, 0.003913, 0.1131, 0.509, 0.7903, 0.1598, 0.02157, 0.005623, 0.1161, 0.512, 0.01528, 0.1387, 0.6365, 0.9432, 0.9291, 0.8826, 0.8622, 0.8846, 0.8597, 0.5795, 0.1272, 0.004089, 0.7394, 0.1416, 0.002947, 0.7824, 0.155, 0.01286, 0.8363, 0.1525, 0.008224, 0.8564, 0.144, 0.788, 0.1423, 0.005516, 0.9788, 0.9695, 0.9432, 0.9864, 0.9762, 0.9564, 0.9801, 0.9705, 0.9443, 0.5082, 0.1036, 0.5158, 0.0986, 0.5089, 0.1045, 0.7192, 0.1399, 0.007505, 0.7082, 0.1342, 0.5688, 0.122, 0.002034]): _vg.add([_i], _w, 'REPLACE')
_vg = ob_arms.vertex_groups.new(name='Hand.R')
for _i, _w in zip([98, 99, 100, 101, 102, 103, 104, 105, 106, 108, 109, 110, 111, 112, 113, 114, 115, 116, 117, 118, 119, 120, 121, 122, 123, 124, 125, 126, 127, 128, 129, 130, 131, 132, 133, 134, 135, 136, 137, 138, 139, 140, 141, 142, 143, 144, 145, 146, 147, 148, 149, 150, 151, 152, 153, 154, 155, 156, 157, 158, 159, 160, 161, 162, 163, 164, 165, 166, 167, 168, 170, 171, 174, 176, 177, 178, 179, 180, 181, 182, 183, 184, 185, 186, 187, 188, 189, 190, 191, 192, 193, 194, 195], [0.9904, 0.2102, 0.99, 0.1984, 0.9882, 0.1054, 0.9877, 0.07468, 0.014, 0.005038, 0.1206, 0.07262, 0.07227, 0.973, 0.8869, 0.491, 0.2097, 0.8402, 0.9642, 0.9722, 0.8839, 0.488, 0.9674, 0.8613, 0.3635, 0.994, 0.995, 0.9928, 0.9953, 0.9968, 0.995, 0.05676, 0.07092, 0.1174, 0.9937, 0.9958, 0.9938, 0.9936, 0.9954, 0.994, 0.1378, 0.1154, 0.1403, 0.9986, 0.9991, 0.9983, 0.9994, 0.9996, 0.9992, 0.9985, 0.9991, 0.9982, 0.4205, 0.8728, 0.973, 0.2606, 0.8584, 0.9735, 0.2176, 0.845, 0.9686, 0.1637, 0.8475, 0.9709, 0.1436, 0.856, 0.9758, 0.212, 0.8577, 0.9722, 0.01106, 0.05681, 0.03725, 0.008988, 0.05568, 0.4918, 0.8964, 0.9789, 0.4842, 0.9014, 0.9822, 0.4911, 0.8955, 0.9784, 0.2808, 0.8601, 0.9712, 0.2918, 0.8658, 0.9752, 0.4312, 0.878, 0.974]): _vg.add([_i], _w, 'REPLACE')
_vg = ob_arms.vertex_groups.new(name='Thigh.L')
_vg = ob_arms.vertex_groups.new(name='Foot.L')
_vg = ob_arms.vertex_groups.new(name='Thigh.R')
_vg = ob_arms.vertex_groups.new(name='Foot.R')
_m = ob_arms.modifiers.new('Armature', 'ARMATURE')
_m.object = ob_armature
ob_legs.parent = ob_armature
ob_legs.matrix_parent_inverse = Matrix(((0.7622, -0.0, 0.0, -0.0), (-0.0, 0.7622, -0.0, 0.0), (0.0, -0.0, 0.7622, -1.893), (-0.0, 0.0, -0.0, 1.0)))
ob_legs.location = (0.0, 0.0, 1.907e-06)
ob_legs.scale = (3.179, 3.179, 3.179)
ob_legs.lock_rotations_4d = False
ob_legs.empty_display_type = 'ARROWS'
ob_legs.lineart.crease_threshold = 0.0
ob_legs.use_mesh_mirror_x = True
ob_legs.use_mesh_mirror_y = True
ob_legs.use_mesh_mirror_z = True
_vg = ob_legs.vertex_groups.new(name='LowerSpine')
_vg = ob_legs.vertex_groups.new(name='UpperSpine')
_vg = ob_legs.vertex_groups.new(name='Head')
_vg = ob_legs.vertex_groups.new(name='Arm.L')
_vg = ob_legs.vertex_groups.new(name='Hand.L')
_vg = ob_legs.vertex_groups.new(name='Arm.R')
_vg = ob_legs.vertex_groups.new(name='Hand.R')
_vg = ob_legs.vertex_groups.new(name='Thigh.L')
for _i, _w in zip([0, 1, 2, 3, 4, 5, 6, 7, 8, 9, 10, 11, 12, 13, 14, 15, 16, 17, 18, 19, 20, 21, 22, 23, 24, 25, 26, 27, 28, 29, 31, 32, 33, 34, 35, 37, 38, 39, 40, 41, 42, 43, 53, 54, 55, 56, 57, 58, 59, 60, 61, 62, 63, 64, 65, 66, 67, 68, 69, 70, 71, 72, 73, 74, 75, 76, 77, 78, 79, 80, 81, 82, 83, 84, 85, 86, 87, 88, 89, 90, 91, 92, 93, 94, 95, 96, 97], [0.0488, 0.8342, 0.05392, 0.8287, 0.0331, 0.6893, 0.03365, 0.6858, 0.72, 0.7323, 0.7195, 0.8198, 0.7968, 0.7532, 0.1221, 0.3821, 0.7874, 0.5183, 0.2054, 0.08217, 0.1258, 0.3819, 0.7904, 0.08206, 0.2059, 0.5154, 0.0156, 0.003548, 0.01303, 0.01309, 0.01364, 0.7582, 0.8027, 0.8215, 0.006977, 0.007281, 0.01133, 0.003057, 0.01505, 0.8429, 0.7781, 0.8419, 0.7273, 0.2809, 0.09655, 0.6843, 0.2425, 0.08144, 0.6153, 0.2231, 0.08156, 0.4972, 0.1916, 0.07143, 0.4985, 0.1851, 0.06503, 0.4967, 0.1913, 0.07164, 0.794, 0.8186, 0.8203, 0.8017, 0.8099, 0.7614, 0.7959, 0.8203, 0.8219, 0.9097, 0.7215, 0.1389, 0.9987, 0.8308, 0.1273, 0.9133, 0.7221, 0.1401, 0.6146, 0.2225, 0.08091, 0.6848, 0.2413, 0.08074, 0.7275, 0.2803, 0.09516]): _vg.add([_i], _w, 'REPLACE')
_vg = ob_legs.vertex_groups.new(name='Foot.L')
for _i, _w in zip([0, 1, 2, 3, 4, 5, 6, 7, 8, 9, 10, 11, 12, 13, 14, 15, 16, 17, 18, 19, 20, 21, 22, 23, 24, 25, 26, 27, 28, 29, 30, 31, 32, 33, 34, 35, 36, 37, 38, 39, 40, 41, 42, 43, 44, 45, 46, 47, 48, 49, 50, 51, 52, 53, 54, 55, 56, 57, 58, 59, 60, 61, 62, 63, 64, 65, 66, 67, 68, 69, 70, 71, 72, 73, 74, 75, 76, 77, 78, 79, 80, 81, 82, 84, 85, 86, 87, 88, 89, 90, 91, 92, 93, 94, 95, 96, 97], [0.9506, 0.1658, 0.9461, 0.1713, 0.9585, 0.3107, 0.9582, 0.3142, 0.28, 0.2677, 0.2805, 0.1802, 0.2032, 0.2468, 0.8779, 0.6179, 0.2126, 0.4817, 0.7946, 0.9178, 0.8742, 0.6181, 0.2096, 0.9179, 0.7941, 0.4846, 0.9672, 0.9732, 0.9685, 0.9685, 0.9787, 0.9682, 0.2418, 0.1973, 0.1785, 0.9715, 0.9768, 0.9714, 0.9693, 0.9735, 0.9675, 0.1571, 0.2219, 0.1581, 0.9896, 0.9924, 0.9871, 0.9969, 0.9973, 0.9919, 0.9897, 0.9923, 0.9868, 0.2727, 0.7191, 0.9034, 0.3157, 0.7575, 0.9186, 0.3847, 0.7769, 0.9184, 0.5028, 0.8084, 0.9286, 0.5015, 0.8149, 0.935, 0.5033, 0.8087, 0.9284, 0.206, 0.1814, 0.1797, 0.1983, 0.1901, 0.2386, 0.2041, 0.1797, 0.1781, 0.09031, 0.2785, 0.8611, 0.1692, 0.8727, 0.08667, 0.2779, 0.8599, 0.3854, 0.7775, 0.9191, 0.3152, 0.7587, 0.9193, 0.2725, 0.7197, 0.9048]): _vg.add([_i], _w, 'REPLACE')
_vg = ob_legs.vertex_groups.new(name='Thigh.R')
for _i, _w in zip([98, 99, 100, 101, 102, 103, 104, 105, 106, 107, 108, 109, 110, 111, 112, 113, 114, 115, 116, 117, 118, 119, 120, 121, 122, 123, 124, 125, 126, 127, 129, 130, 131, 132, 133, 135, 136, 137, 138, 139, 140, 141, 151, 152, 153, 154, 155, 156, 157, 158, 159, 160, 161, 162, 163, 164, 165, 166, 167, 168, 169, 170, 171, 172, 173, 174, 175, 176, 177, 178, 179, 180, 181, 182, 183, 184, 185, 186, 187, 188, 189, 190, 191, 192, 193, 194, 195], [0.0488, 0.8342, 0.05392, 0.8287, 0.0331, 0.6893, 0.03365, 0.6858, 0.72, 0.7323, 0.7195, 0.8198, 0.7968, 0.7532, 0.1221, 0.3821, 0.7874, 0.5183, 0.2054, 0.08217, 0.1258, 0.3819, 0.7904, 0.08206, 0.2059, 0.5154, 0.0156, 0.003548, 0.01303, 0.01309, 0.01364, 0.7582, 0.8027, 0.8215, 0.006977, 0.007281, 0.01133, 0.003057, 0.01505, 0.8429, 0.7781, 0.8419, 0.7273, 0.2809, 0.09655, 0.6843, 0.2425, 0.08144, 0.6153, 0.2231, 0.08156, 0.4972, 0.1916, 0.07143, 0.4985, 0.1851, 0.06503, 0.4967, 0.1913, 0.07164, 0.794, 0.8186, 0.8203, 0.8017, 0.8099, 0.7614, 0.7959, 0.8203, 0.8219, 0.9097, 0.7215, 0.1389, 0.9987, 0.8308, 0.1273, 0.9133, 0.7221, 0.1401, 0.6146, 0.2225, 0.08091, 0.6848, 0.2413, 0.08074, 0.7275, 0.2803, 0.09516]): _vg.add([_i], _w, 'REPLACE')
_vg = ob_legs.vertex_groups.new(name='Foot.R')
for _i, _w in zip([98, 99, 100, 101, 102, 103, 104, 105, 106, 107, 108, 109, 110, 111, 112, 113, 114, 115, 116, 117, 118, 119, 120, 121, 122, 123, 124, 125, 126, 127, 128, 129, 130, 131, 132, 133, 134, 135, 136, 137, 138, 139, 140, 141, 142, 143, 144, 145, 146, 147, 148, 149, 150, 151, 152, 153, 154, 155, 156, 157, 158, 159, 160, 161, 162, 163, 164, 165, 166, 167, 168, 169, 170, 171, 172, 173, 174, 175, 176, 177, 178, 179, 180, 182, 183, 184, 185, 186, 187, 188, 189, 190, 191, 192, 193, 194, 195], [0.9506, 0.1658, 0.9461, 0.1713, 0.9585, 0.3107, 0.9582, 0.3142, 0.28, 0.2677, 0.2805, 0.1802, 0.2032, 0.2468, 0.8779, 0.6179, 0.2126, 0.4817, 0.7946, 0.9178, 0.8742, 0.6181, 0.2096, 0.9179, 0.7941, 0.4846, 0.9672, 0.9732, 0.9685, 0.9685, 0.9787, 0.9682, 0.2418, 0.1973, 0.1785, 0.9715, 0.9768, 0.9714, 0.9693, 0.9735, 0.9675, 0.1571, 0.2219, 0.1581, 0.9896, 0.9924, 0.9871, 0.9969, 0.9973, 0.9919, 0.9897, 0.9923, 0.9868, 0.2727, 0.7191, 0.9034, 0.3157, 0.7575, 0.9186, 0.3847, 0.7769, 0.9184, 0.5028, 0.8084, 0.9286, 0.5015, 0.8149, 0.935, 0.5033, 0.8087, 0.9284, 0.206, 0.1814, 0.1797, 0.1983, 0.1901, 0.2386, 0.2041, 0.1797, 0.1781, 0.09031, 0.2785, 0.8611, 0.1692, 0.8727, 0.08667, 0.2779, 0.8599, 0.3854, 0.7775, 0.9191, 0.3152, 0.7587, 0.9193, 0.2725, 0.7197, 0.9048]): _vg.add([_i], _w, 'REPLACE')
_m = ob_legs.modifiers.new('Armature', 'ARMATURE')
_m.object = ob_armature
ob_armature.location = (0.0, 0.0, 2.483)
ob_armature.scale = (1.312, 1.312, 1.312)
ob_armature.show_in_front = True

# ---- collection membership
col_collection.objects.link(ob_head)
col_collection.objects.link(ob_body)
col_collection.objects.link(ob_arms)
col_collection.objects.link(ob_legs)
col_collection.objects.link(ob_armature)

# ---- scene / render settings (as saved in the file)
scene.frame_start = 1; scene.frame_end = 10; scene.frame_set(5)
scene.render.engine = 'BLENDER_EEVEE_NEXT'
bpy.context.view_layer.update()

# ---- added for rendering (the .blend has no active camera and no usable light): camera, sun
cam_auto = bpy.data.cameras.new('AutoCamera')
cam_auto.lens = 50.0
cam_auto.sensor_width = 36.0
cam_auto.clip_end = 1000.0
ob_auto_camera = bpy.data.objects.new('AutoCamera', cam_auto)
scene.collection.objects.link(ob_auto_camera)
ob_auto_camera.location = (13.7436, -16.3985, 16.7771)
ob_auto_camera.rotation_euler = (1.09748, -7.21219e-08, 0.694738)
scene.camera = ob_auto_camera
light_auto_sun = bpy.data.lights.new('AutoSun', 'SUN')
light_auto_sun.energy = 3.0
light_auto_sun.angle = 0.0523599
ob_auto_sun = bpy.data.objects.new('AutoSun', light_auto_sun)
scene.collection.objects.link(ob_auto_sun)
ob_auto_sun.rotation_euler = (0.872665, 0.174533, 0.523599)
bpy.context.view_layer.update()
